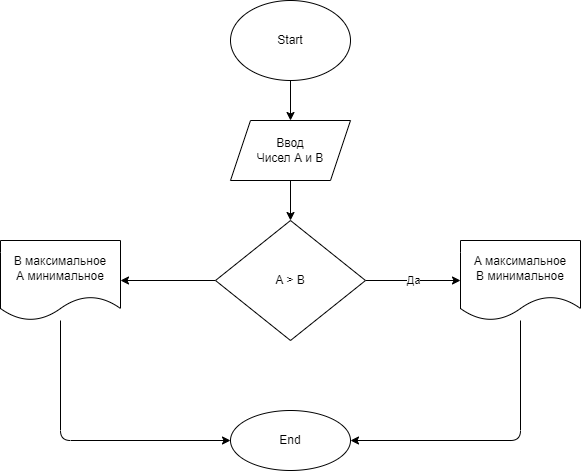

The diagram above was exported from draw.io. Its source (the exported page's mxGraphModel, read from the mxfile embedded in the PNG):
<mxGraphModel dx="1170" dy="471" grid="1" gridSize="10" guides="1" tooltips="1" connect="1" arrows="1" fold="1" page="1" pageScale="1" pageWidth="827" pageHeight="1169" math="0" shadow="0">
  <root>
    <mxCell id="0" />
    <mxCell id="1" parent="0" />
    <mxCell id="4" value="" style="edgeStyle=none;html=1;" parent="1" source="2" target="3" edge="1">
      <mxGeometry relative="1" as="geometry" />
    </mxCell>
    <mxCell id="2" value="Start" style="ellipse;whiteSpace=wrap;html=1;" parent="1" vertex="1">
      <mxGeometry x="330" y="20" width="120" height="80" as="geometry" />
    </mxCell>
    <mxCell id="6" value="" style="edgeStyle=none;html=1;" parent="1" source="3" target="5" edge="1">
      <mxGeometry relative="1" as="geometry" />
    </mxCell>
    <mxCell id="3" value="Ввод&lt;br&gt;Чисел A и B" style="shape=parallelogram;perimeter=parallelogramPerimeter;whiteSpace=wrap;html=1;fixedSize=1;" parent="1" vertex="1">
      <mxGeometry x="330" y="140" width="120" height="60" as="geometry" />
    </mxCell>
    <mxCell id="8" value="Да" style="edgeStyle=none;html=1;" parent="1" source="5" target="7" edge="1">
      <mxGeometry relative="1" as="geometry" />
    </mxCell>
    <mxCell id="10" value="" style="edgeStyle=none;html=1;" parent="1" source="5" target="9" edge="1">
      <mxGeometry relative="1" as="geometry" />
    </mxCell>
    <mxCell id="5" value="A &amp;gt; B" style="rhombus;whiteSpace=wrap;html=1;" parent="1" vertex="1">
      <mxGeometry x="315" y="240" width="150" height="120" as="geometry" />
    </mxCell>
    <mxCell id="14" value="" style="edgeStyle=none;html=1;entryX=1;entryY=0.5;entryDx=0;entryDy=0;" parent="1" source="7" target="11" edge="1">
      <mxGeometry relative="1" as="geometry">
        <mxPoint x="620" y="430" as="targetPoint" />
        <Array as="points">
          <mxPoint x="620" y="460" />
        </Array>
      </mxGeometry>
    </mxCell>
    <mxCell id="7" value="А максимальное&lt;br&gt;В минимальное" style="shape=document;whiteSpace=wrap;html=1;boundedLbl=1;" parent="1" vertex="1">
      <mxGeometry x="560" y="260" width="120" height="80" as="geometry" />
    </mxCell>
    <mxCell id="12" value="" style="edgeStyle=none;html=1;" parent="1" source="9" target="11" edge="1">
      <mxGeometry relative="1" as="geometry">
        <Array as="points">
          <mxPoint x="160" y="460" />
        </Array>
      </mxGeometry>
    </mxCell>
    <mxCell id="9" value="В максимальное&lt;br&gt;А минимальное" style="shape=document;whiteSpace=wrap;html=1;boundedLbl=1;" parent="1" vertex="1">
      <mxGeometry x="100" y="260" width="120" height="80" as="geometry" />
    </mxCell>
    <mxCell id="11" value="End" style="ellipse;whiteSpace=wrap;html=1;" parent="1" vertex="1">
      <mxGeometry x="330" y="430" width="120" height="60" as="geometry" />
    </mxCell>
  </root>
</mxGraphModel>